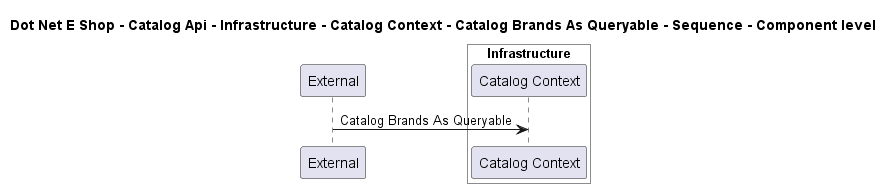

The diagram above was rendered by PlantUML. Its source (embedded in the PNG):
@startuml

title Dot Net E Shop - Catalog Api - Infrastructure - Catalog Context - Catalog Brands As Queryable - Sequence - Component level

participant "External" as C4InterFlow.SoftwareSystems.ExternalSystem

box "Catalog Api" #White
    
box "Infrastructure" #White
    participant "Catalog Context" as DotNetEShop.SoftwareSystems.CatalogApi.Containers.Infrastructure.Components.CatalogContext
end box

end box


C4InterFlow.SoftwareSystems.ExternalSystem -> DotNetEShop.SoftwareSystems.CatalogApi.Containers.Infrastructure.Components.CatalogContext : Catalog Brands As Queryable


@enduml